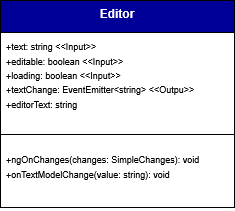

The diagram above was exported from draw.io. Its source (the exported page's mxGraphModel, read from the mxfile embedded in the PNG):
<mxGraphModel dx="5697" dy="1954" grid="0" gridSize="10" guides="1" tooltips="1" connect="1" arrows="0" fold="1" page="1" pageScale="1" pageWidth="827" pageHeight="1169" background="#ffffff" math="0" shadow="0">
  <root>
    <mxCell id="0" />
    <mxCell id="1" parent="0" />
    <mxCell id="2" parent="1" style="swimlane;fontStyle=1;align=center;verticalAlign=top;childLayout=stackLayout;horizontal=1;startSize=32;horizontalStack=0;resizeParent=1;resizeParentMax=0;resizeLast=0;collapsible=1;marginBottom=0;whiteSpace=wrap;html=1;labelBackgroundColor=none;fillColor=#000099;strokeColor=default;fontColor=#ffffff;" value="Editor" vertex="1">
      <mxGeometry height="207" width="234" x="2881" y="2690" as="geometry">
        <mxRectangle height="60" width="120" x="160" y="280" as="alternateBounds" />
      </mxGeometry>
    </mxCell>
    <mxCell id="3" parent="2" style="text;strokeColor=none;fillColor=none;align=left;verticalAlign=top;spacingLeft=4;spacingRight=4;overflow=hidden;rotatable=0;points=[[0,0.5],[1,0.5]];portConstraint=eastwest;whiteSpace=wrap;html=1;labelBackgroundColor=none;" value="&lt;font style=&quot;font-size: 9px;&quot;&gt;+text: string &amp;lt;&amp;lt;Input&amp;gt;&amp;gt;&lt;/font&gt;&lt;div&gt;&lt;font style=&quot;font-size: 9px;&quot;&gt;+editable: boolean &amp;lt;&amp;lt;Input&amp;gt;&amp;gt;&lt;/font&gt;&lt;/div&gt;&lt;div&gt;&lt;font style=&quot;font-size: 9px;&quot;&gt;+loading: boolean &amp;lt;&amp;lt;Input&amp;gt;&amp;gt;&lt;/font&gt;&lt;/div&gt;&lt;div&gt;&lt;font style=&quot;font-size: 9px;&quot;&gt;+textChange: EventEmitter&amp;lt;string&amp;gt; &amp;lt;&amp;lt;Outpu&amp;gt;&amp;gt;&lt;/font&gt;&lt;/div&gt;&lt;div&gt;&lt;font style=&quot;font-size: 9px;&quot;&gt;+editorText: string&lt;/font&gt;&lt;/div&gt;" vertex="1">
      <mxGeometry height="91" width="234" y="32" as="geometry" />
    </mxCell>
    <mxCell id="4" parent="2" style="line;strokeWidth=1;fillColor=none;align=left;verticalAlign=middle;spacingTop=-1;spacingLeft=3;spacingRight=3;rotatable=0;labelPosition=right;points=[];portConstraint=eastwest;labelBackgroundColor=none;" value="" vertex="1">
      <mxGeometry height="22" width="234" y="123" as="geometry" />
    </mxCell>
    <mxCell id="5" parent="2" style="text;strokeColor=none;fillColor=none;align=left;verticalAlign=top;spacingLeft=4;spacingRight=4;overflow=hidden;rotatable=0;points=[[0,0.5],[1,0.5]];portConstraint=eastwest;whiteSpace=wrap;html=1;labelBackgroundColor=none;" value="&lt;font style=&quot;font-size: 9px;&quot;&gt;+ngOnChanges(changes: SimpleChanges): void&lt;br&gt;+onTextModelChange(value: string): void&lt;/font&gt;" vertex="1">
      <mxGeometry height="62" width="234" y="145" as="geometry" />
    </mxCell>
  </root>
</mxGraphModel>